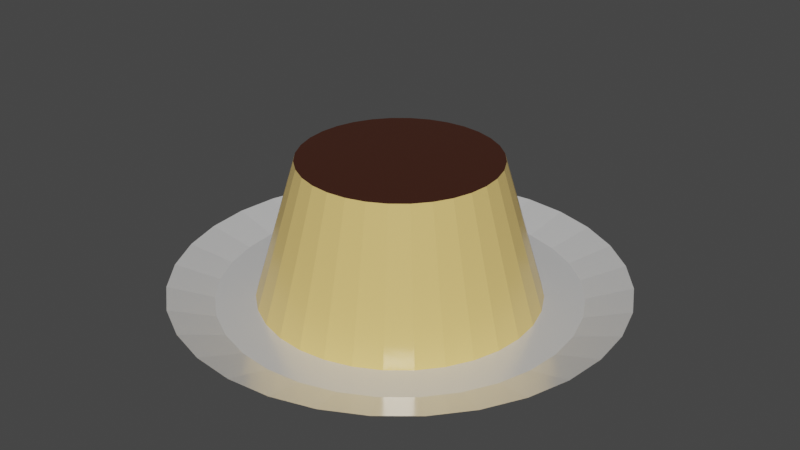 # Source: pudding.blend  (saved by Blender 2.80.75; exported with 4.5.12 LTS)
import bpy
from mathutils import Matrix  # noqa: F401  (used for matrix-valued properties, if any)

bpy.ops.wm.read_factory_settings(use_empty=True)
scene = bpy.context.scene
scene.name = 'Scene'

# ---- collections
col_collection = bpy.data.collections.new('Collection'); scene.collection.children.link(col_collection)

# ---- materials (node trees are filled in below, after node groups)
mat_material_001 = bpy.data.materials.new('Material.001')
mat_material_001.use_transparent_shadow = False
mat_material_002 = bpy.data.materials.new('Material.002')
mat_material_002.use_transparent_shadow = False
mat_material_003 = bpy.data.materials.new('Material.003')
mat_material_003.use_transparent_shadow = False

# ---- material node trees
mat_material_001.use_nodes = True; mat_material_001.node_tree.nodes.clear()
_N = mat_material_001.node_tree.nodes; _L = mat_material_001.node_tree.links
n0 = _N.new('ShaderNodeOutputMaterial'); n0.name = 'Material Output'; n0.location = (300, 300)
n1 = _N.new('ShaderNodeBsdfPrincipled'); n1.name = 'Principled BSDF'; n1.location = (10, 300)
n1.distribution = 'GGX'
n1.subsurface_method = 'BURLEY'
n1.inputs[0].default_value = (0.8, 0.5586, 0.1871, 1.0)
n1.inputs[2].default_value = 0.2583
n1.inputs[3].default_value = 1.45
n1.inputs[27].default_value = (0.0, 0.0, 0.0, 1.0)
n1.inputs[28].default_value = 1.0
_L.new(n1.outputs[0], n0.inputs[0])
n0.is_active_output = True
mat_material_002.use_nodes = True; mat_material_002.node_tree.nodes.clear()
_N = mat_material_002.node_tree.nodes; _L = mat_material_002.node_tree.links
n0 = _N.new('ShaderNodeOutputMaterial'); n0.name = 'Material Output'; n0.location = (300, 300)
n1 = _N.new('ShaderNodeBsdfPrincipled'); n1.name = 'Principled BSDF'; n1.location = (10, 300)
n1.distribution = 'GGX'
n1.subsurface_method = 'BURLEY'
n1.inputs[0].default_value = (0.06998, 0.02066, 0.01024, 1.0)
n1.inputs[1].default_value = 0.2583
n1.inputs[2].default_value = 0.35
n1.inputs[3].default_value = 1.45
n1.inputs[27].default_value = (0.0, 0.0, 0.0, 1.0)
n1.inputs[28].default_value = 1.0
_L.new(n1.outputs[0], n0.inputs[0])
n0.is_active_output = True
mat_material_003.use_nodes = True; mat_material_003.node_tree.nodes.clear()
_N = mat_material_003.node_tree.nodes; _L = mat_material_003.node_tree.links
n0 = _N.new('ShaderNodeOutputMaterial'); n0.name = 'Material Output'; n0.location = (300, 300)
n1 = _N.new('ShaderNodeBsdfPrincipled'); n1.name = 'Principled BSDF'; n1.location = (10, 300)
n1.distribution = 'GGX'
n1.subsurface_method = 'BURLEY'
n1.inputs[1].default_value = 0.325
n1.inputs[2].default_value = 0.2083
n1.inputs[3].default_value = 1.45
n1.inputs[27].default_value = (0.0, 0.0, 0.0, 1.0)
n1.inputs[28].default_value = 1.0
_L.new(n1.outputs[0], n0.inputs[0])
n0.is_active_output = True

# ---- world
world_world = bpy.data.worlds.new('World'); scene.world = world_world
world_world.use_nodes = True; world_world.node_tree.nodes.clear()
_N = world_world.node_tree.nodes; _L = world_world.node_tree.links
n0 = _N.new('ShaderNodeOutputWorld'); n0.name = 'World Output'; n0.location = (300, 300)
n1 = _N.new('ShaderNodeBackground'); n1.name = 'Background'; n1.location = (10, 300)
n1.inputs[0].default_value = (0.05088, 0.05088, 0.05088, 1.0)
_L.new(n1.outputs[0], n0.inputs[0])
n0.is_active_output = True
world_world.color = (0.05088, 0.05088, 0.05088)
world_world.use_sun_shadow = False
world_world.sun_shadow_jitter_overblur = 0.0

# ---- meshes
me_cylinder_002 = bpy.data.meshes.new('Cylinder.002')
me_cylinder_002.from_pydata([(0.0, 0.05, -0.025), (1.283e-09, 0.035, 0.025), (0.009755, 0.04904, -0.025), (0.006828, 0.03433, 0.025), (0.01913, 0.04619, -0.025), (0.01339, 0.03234, 0.025), (0.02778, 0.04157, -0.025), (0.01944, 0.0291, 0.025), (0.03536, 0.03536, -0.025), (0.02475, 0.02475, 0.025), (0.04157, 0.02778, -0.025), (0.0291, 0.01944, 0.025), (0.04619, 0.01913, -0.025), (0.03234, 0.01339, 0.025), (0.04904, 0.009755, -0.025), (0.03433, 0.006828, 0.025), (0.05, 3.775e-09, -0.025), (0.035, 7.322e-09, 0.025), (0.04904, -0.009755, -0.025), (0.03433, -0.006828, 0.025), (0.04619, -0.01913, -0.025), (0.03234, -0.01339, 0.025), (0.04157, -0.02778, -0.025), (0.0291, -0.01944, 0.025), (0.03536, -0.03536, -0.025), (0.02475, -0.02475, 0.025), (0.02778, -0.04157, -0.025), (0.01944, -0.0291, 0.025), (0.01913, -0.04619, -0.025), (0.01339, -0.03234, 0.025), (0.009755, -0.04904, -0.025), (0.006828, -0.03433, 0.025), (-1.629e-08, -0.05, -0.025), (-1.012e-08, -0.035, 0.025), (-0.009755, -0.04904, -0.025), (-0.006828, -0.03433, 0.025), (-0.01913, -0.04619, -0.025), (-0.01339, -0.03234, 0.025), (-0.02778, -0.04157, -0.025), (-0.01944, -0.0291, 0.025), (-0.03536, -0.03536, -0.025), (-0.02475, -0.02475, 0.025), (-0.04157, -0.02778, -0.025), (-0.0291, -0.01944, 0.025), (-0.04619, -0.01913, -0.025), (-0.03234, -0.01339, 0.025), (-0.04904, -0.009754, -0.025), (-0.03433, -0.006828, 0.025), (-0.05, 4.828e-08, -0.025), (-0.035, 3.848e-08, 0.025), (-0.04904, 0.009755, -0.025), (-0.03433, 0.006828, 0.025), (-0.04619, 0.01913, -0.025), (-0.03234, 0.01339, 0.025), (-0.04157, 0.02778, -0.025), (-0.0291, 0.01944, 0.025), (-0.03536, 0.03536, -0.025), (-0.02475, 0.02475, 0.025), (-0.02778, 0.04157, -0.025), (-0.01944, 0.0291, 0.025), (-0.01913, 0.04619, -0.025), (-0.01339, 0.03234, 0.025), (-0.009754, 0.04904, -0.025), (-0.006828, 0.03433, 0.025)], [], [(0, 1, 3, 2), (2, 3, 5, 4), (4, 5, 7, 6), (6, 7, 9, 8), (8, 9, 11, 10), (10, 11, 13, 12), (12, 13, 15, 14), (14, 15, 17, 16), (16, 17, 19, 18), (18, 19, 21, 20), (20, 21, 23, 22), (22, 23, 25, 24), (24, 25, 27, 26), (26, 27, 29, 28), (28, 29, 31, 30), (30, 31, 33, 32), (32, 33, 35, 34), (34, 35, 37, 36), (36, 37, 39, 38), (38, 39, 41, 40), (40, 41, 43, 42), (42, 43, 45, 44), (44, 45, 47, 46), (46, 47, 49, 48), (48, 49, 51, 50), (50, 51, 53, 52), (52, 53, 55, 54), (54, 55, 57, 56), (56, 57, 59, 58), (58, 59, 61, 60), (3, 1, 63, 61, 59, 57, 55, 53, 51, 49, 47, 45, 43, 41, 39, 37, 35, 33, 31, 29, 27, 25, 23, 21, 19, 17, 15, 13, 11, 9, 7, 5), (60, 61, 63, 62), (62, 63, 1, 0), (0, 2, 4, 6, 8, 10, 12, 14, 16, 18, 20, 22, 24, 26, 28, 30, 32, 34, 36, 38, 40, 42, 44, 46, 48, 50, 52, 54, 56, 58, 60, 62)])
me_cylinder_002.polygons.foreach_set('material_index', [0, 0, 0, 0, 0, 0, 0, 0, 0, 0, 0, 0, 0, 0, 0, 0, 0, 0, 0, 0, 0, 0, 0, 0, 0, 0, 0, 0, 0, 0, 1, 0, 0, 0])
_uv = me_cylinder_002.uv_layers.new(name='UVMap')
_uv.uv.foreach_set('vector', [1.0, 0.5, 1.0, 1.0, 0.9688, 1.0, 0.9688, 0.5, 0.9688, 0.5, 0.9688, 1.0, 0.9375, 1.0, 0.9375, 0.5, 0.9375, 0.5, 0.9375, 1.0, 0.9062, 1.0, 0.9062, 0.5, 0.9062, 0.5, 0.9062, 1.0, 0.875, 1.0, 0.875, 0.5, 0.875, 0.5, 0.875, 1.0, 0.8438, 1.0, 0.8438, 0.5, 0.8438, 0.5, 0.8438, 1.0, 0.8125, 1.0, 0.8125, 0.5, 0.8125, 0.5, 0.8125, 1.0, 0.7812, 1.0, 0.7812, 0.5, 0.7812, 0.5, 0.7812, 1.0, 0.75, 1.0, 0.75, 0.5, 0.75, 0.5, 0.75, 1.0, 0.7188, 1.0, 0.7188, 0.5, 0.7188, 0.5, 0.7188, 1.0, 0.6875, 1.0, 0.6875, 0.5, 0.6875, 0.5, 0.6875, 1.0, 0.6562, 1.0, 0.6562, 0.5, 0.6562, 0.5, 0.6562, 1.0, 0.625, 1.0, 0.625, 0.5, 0.625, 0.5, 0.625, 1.0, 0.5938, 1.0, 0.5938, 0.5, 0.5938, 0.5, 0.5938, 1.0, 0.5625, 1.0, 0.5625, 0.5, 0.5625, 0.5, 0.5625, 1.0, 0.5312, 1.0, 0.5312, 0.5, 0.5312, 0.5, 0.5312, 1.0, 0.5, 1.0, 0.5, 0.5, 0.5, 0.5, 0.5, 1.0, 0.4688, 1.0, 0.4688, 0.5, 0.4688, 0.5, 0.4688, 1.0, 0.4375, 1.0, 0.4375, 0.5, 0.4375, 0.5, 0.4375, 1.0, 0.4062, 1.0, 0.4062, 0.5, 0.4062, 0.5, 0.4062, 1.0, 0.375, 1.0, 0.375, 0.5, 0.375, 0.5, 0.375, 1.0, 0.3438, 1.0, 0.3438, 0.5, 0.3438, 0.5, 0.3438, 1.0, 0.3125, 1.0, 0.3125, 0.5, 0.3125, 0.5, 0.3125, 1.0, 0.2812, 1.0, 0.2812, 0.5, 0.2812, 0.5, 0.2812, 1.0, 0.25, 1.0, 0.25, 0.5, 0.25, 0.5, 0.25, 1.0, 0.2188, 1.0, 0.2188, 0.5, 0.2188, 0.5, 0.2188, 1.0, 0.1875, 1.0, 0.1875, 0.5, 0.1875, 0.5, 0.1875, 1.0, 0.1562, 1.0, 0.1562, 0.5, 0.1562, 0.5, 0.1562, 1.0, 0.125, 1.0, 0.125, 0.5, 0.125, 0.5, 0.125, 1.0, 0.09375, 1.0, 0.09375, 0.5, 0.09375, 0.5, 0.09375, 1.0, 0.0625, 1.0, 0.0625, 0.5, 0.2968, 0.4854, 0.25, 0.49, 0.2032, 0.4854, 0.1582, 0.4717, 0.1167, 0.4496, 0.08029, 0.4197, 0.05045, 0.3833, 0.02827, 0.3418, 0.01461, 0.2968, 0.01, 0.25, 0.01461, 0.2032, 0.02827, 0.1582, 0.05045, 0.1167, 0.08029, 0.08029, 0.1167, 0.05045, 0.1582, 0.02827, 0.2032, 0.01461, 0.25, 0.01, 0.2968, 0.01461, 0.3418, 0.02827, 0.3833, 0.05045, 0.4197, 0.08029, 0.4496, 0.1167, 0.4717, 0.1582, 0.4854, 0.2032, 0.49, 0.25, 0.4854, 0.2968, 0.4717, 0.3418, 0.4496, 0.3833, 0.4197, 0.4197, 0.3833, 0.4496, 0.3418, 0.4717, 0.0625, 0.5, 0.0625, 1.0, 0.03125, 1.0, 0.03125, 0.5, 0.03125, 0.5, 0.03125, 1.0, 0.0, 1.0, 0.0, 0.5, 0.75, 0.49, 0.7968, 0.4854, 0.8418, 0.4717, 0.8833, 0.4496, 0.9197, 0.4197, 0.9496, 0.3833, 0.9717, 0.3418, 0.9854, 0.2968, 0.99, 0.25, 0.9854, 0.2032, 0.9717, 0.1582, 0.9496, 0.1167, 0.9197, 0.08029, 0.8833, 0.05045, 0.8418, 0.02827, 0.7968, 0.01461, 0.75, 0.01, 0.7032, 0.01461, 0.6582, 0.02827, 0.6167, 0.05045, 0.5803, 0.08029, 0.5504, 0.1167, 0.5283, 0.1582, 0.5146, 0.2032, 0.51, 0.25, 0.5146, 0.2968, 0.5283, 0.3418, 0.5504, 0.3833, 0.5803, 0.4197, 0.6167, 0.4496, 0.6582, 0.4717, 0.7032, 0.4854])
me_cylinder_002.materials.append(mat_material_001)
me_cylinder_002.materials.append(mat_material_002)
me_cylinder_002.use_remesh_preserve_volume = False
me_cylinder_002.use_remesh_preserve_attributes = False
me_cylinder_002.use_mirror_vertex_groups = False
me_cylinder_002.update()
me_circle = bpy.data.meshes.new('Circle')
me_circle.from_pydata([(0.0, 0.08, 0.0), (-0.01561, 0.07846, 0.0), (-0.03061, 0.07391, 0.0), (-0.04445, 0.06652, 0.0), (-0.05657, 0.05657, 0.0), (-0.06652, 0.04445, 0.0), (-0.07391, 0.03061, 0.0), (-0.07846, 0.01561, 0.0), (-0.08, 6.04e-09, 0.0), (-0.07846, -0.01561, 0.0), (-0.07391, -0.03061, 0.0), (-0.06652, -0.04445, 0.0), (-0.05657, -0.05657, 0.0), (-0.04445, -0.06652, 0.0), (-0.03061, -0.07391, 0.0), (-0.01561, -0.07846, 0.0), (2.607e-08, -0.08, 0.0), (0.01561, -0.07846, 0.0), (0.03061, -0.07391, 0.0), (0.04445, -0.06652, 0.0), (0.05657, -0.05657, 0.0), (0.06652, -0.04445, 0.0), (0.07391, -0.03061, 0.0), (0.07846, -0.01561, 0.0), (0.08, 7.725e-08, 0.0), (0.07846, 0.01561, 0.0), (0.07391, 0.03061, 0.0), (0.06652, 0.04445, 0.0), (0.05657, 0.05657, 0.0), (0.04445, 0.06652, 0.0), (0.03061, 0.07391, 0.0), (0.01561, 0.07846, 0.0), (-0.01249, 0.06277, -0.005), (-1.688e-09, 0.064, -0.005), (-0.02449, 0.05913, -0.005), (-0.03556, 0.05321, -0.005), (-0.04525, 0.04525, -0.005), (-0.05321, 0.03556, -0.005), (-0.05913, 0.02449, -0.005), (-0.06277, 0.01249, -0.005), (-0.064, 1e-08, -0.005), (-0.06277, -0.01249, -0.005), (-0.05913, -0.02449, -0.005), (-0.05321, -0.03556, -0.005), (-0.04525, -0.04525, -0.005), (-0.03556, -0.05321, -0.005), (-0.02449, -0.05913, -0.005), (-0.01249, -0.06277, -0.005), (1.917e-08, -0.064, -0.005), (0.01249, -0.06277, -0.005), (0.02449, -0.05913, -0.005), (0.03556, -0.05321, -0.005), (0.04525, -0.04525, -0.005), (0.05321, -0.03556, -0.005), (0.05913, -0.02449, -0.005), (0.06277, -0.01249, -0.005), (0.064, 6.697e-08, -0.005), (0.06277, 0.01249, -0.005), (0.05913, 0.02449, -0.005), (0.05321, 0.03556, -0.005), (0.04525, 0.04525, -0.005), (0.03556, 0.05321, -0.005), (0.02449, 0.05913, -0.005), (0.01249, 0.06277, -0.005)], [], [(33, 32, 34, 35, 36, 37, 38, 39, 40, 41, 42, 43, 44, 45, 46, 47, 48, 49, 50, 51, 52, 53, 54, 55, 56, 57, 58, 59, 60, 61, 62, 63), (24, 25, 57, 56), (11, 12, 44, 43), (25, 26, 58, 57), (12, 13, 45, 44), (26, 27, 59, 58), (13, 14, 46, 45), (0, 1, 32, 33), (27, 28, 60, 59), (14, 15, 47, 46), (1, 2, 34, 32), (28, 29, 61, 60), (15, 16, 48, 47), (2, 3, 35, 34), (29, 30, 62, 61), (16, 17, 49, 48), (3, 4, 36, 35), (30, 31, 63, 62), (17, 18, 50, 49), (4, 5, 37, 36), (31, 0, 33, 63), (18, 19, 51, 50), (5, 6, 38, 37), (19, 20, 52, 51), (6, 7, 39, 38), (20, 21, 53, 52), (7, 8, 40, 39), (21, 22, 54, 53), (8, 9, 41, 40), (22, 23, 55, 54), (9, 10, 42, 41), (23, 24, 56, 55), (10, 11, 43, 42)])
_uv = me_circle.uv_layers.new(name='UVMap')
_uv.uv.foreach_set('vector', [0.5, 1.0, 0.4025, 0.9904, 0.3087, 0.9619, 0.2222, 0.9157, 0.1464, 0.8536, 0.08427, 0.7778, 0.03806, 0.6913, 0.009607, 0.5975, 0.0, 0.5, 0.009607, 0.4025, 0.03806, 0.3087, 0.08427, 0.2222, 0.1464, 0.1464, 0.2222, 0.08427, 0.3087, 0.03806, 0.4025, 0.009607, 0.5, 0.0, 0.5975, 0.009607, 0.6913, 0.03806, 0.7778, 0.08427, 0.8536, 0.1464, 0.9157, 0.2222, 0.9619, 0.3087, 0.9904, 0.4025, 1.0, 0.5, 0.9904, 0.5975, 0.9619, 0.6913, 0.9157, 0.7778, 0.8536, 0.8536, 0.7778, 0.9157, 0.6913, 0.9619, 0.5975, 0.9904, 1.0, 0.5, 0.9904, 0.5975, 0.9904, 0.5975, 1.0, 0.5, 0.08427, 0.2222, 0.1464, 0.1464, 0.1464, 0.1464, 0.08427, 0.2222, 0.9904, 0.5975, 0.9619, 0.6913, 0.9619, 0.6913, 0.9904, 0.5975, 0.1464, 0.1464, 0.2222, 0.08427, 0.2222, 0.08427, 0.1464, 0.1464, 0.9619, 0.6913, 0.9157, 0.7778, 0.9157, 0.7778, 0.9619, 0.6913, 0.2222, 0.08427, 0.3087, 0.03806, 0.3087, 0.03806, 0.2222, 0.08427, 0.5, 1.0, 0.4025, 0.9904, 0.4025, 0.9904, 0.5, 1.0, 0.9157, 0.7778, 0.8536, 0.8536, 0.8536, 0.8536, 0.9157, 0.7778, 0.3087, 0.03806, 0.4025, 0.009607, 0.4025, 0.009607, 0.3087, 0.03806, 0.4025, 0.9904, 0.3087, 0.9619, 0.3087, 0.9619, 0.4025, 0.9904, 0.8536, 0.8536, 0.7778, 0.9157, 0.7778, 0.9157, 0.8536, 0.8536, 0.4025, 0.009607, 0.5, 0.0, 0.5, 0.0, 0.4025, 0.009607, 0.3087, 0.9619, 0.2222, 0.9157, 0.2222, 0.9157, 0.3087, 0.9619, 0.7778, 0.9157, 0.6913, 0.9619, 0.6913, 0.9619, 0.7778, 0.9157, 0.5, 0.0, 0.5975, 0.009607, 0.5975, 0.009607, 0.5, 0.0, 0.2222, 0.9157, 0.1464, 0.8536, 0.1464, 0.8536, 0.2222, 0.9157, 0.6913, 0.9619, 0.5975, 0.9904, 0.5975, 0.9904, 0.6913, 0.9619, 0.5975, 0.009607, 0.6913, 0.03806, 0.6913, 0.03806, 0.5975, 0.009607, 0.1464, 0.8536, 0.08427, 0.7778, 0.08427, 0.7778, 0.1464, 0.8536, 0.5975, 0.9904, 0.5, 1.0, 0.5, 1.0, 0.5975, 0.9904, 0.6913, 0.03806, 0.7778, 0.08427, 0.7778, 0.08427, 0.6913, 0.03806, 0.08427, 0.7778, 0.03806, 0.6913, 0.03806, 0.6913, 0.08427, 0.7778, 0.7778, 0.08427, 0.8536, 0.1464, 0.8536, 0.1464, 0.7778, 0.08427, 0.03806, 0.6913, 0.009607, 0.5975, 0.009607, 0.5975, 0.03806, 0.6913, 0.8536, 0.1464, 0.9157, 0.2222, 0.9157, 0.2222, 0.8536, 0.1464, 0.009607, 0.5975, 0.0, 0.5, 0.0, 0.5, 0.009607, 0.5975, 0.9157, 0.2222, 0.9619, 0.3087, 0.9619, 0.3087, 0.9157, 0.2222, 0.0, 0.5, 0.009607, 0.4025, 0.009607, 0.4025, 0.0, 0.5, 0.9619, 0.3087, 0.9904, 0.4025, 0.9904, 0.4025, 0.9619, 0.3087, 0.009607, 0.4025, 0.03806, 0.3087, 0.03806, 0.3087, 0.009607, 0.4025, 0.9904, 0.4025, 1.0, 0.5, 1.0, 0.5, 0.9904, 0.4025, 0.03806, 0.3087, 0.08427, 0.2222, 0.08427, 0.2222, 0.03806, 0.3087])
me_circle.materials.append(mat_material_003)
me_circle.use_remesh_preserve_volume = False
me_circle.use_remesh_preserve_attributes = False
me_circle.use_mirror_vertex_groups = False
me_circle.update()

# ---- objects
ob_cylinder = bpy.data.objects.new('Cylinder', me_cylinder_002)
ob_circle = bpy.data.objects.new('Circle', me_circle)

# ---- transforms, parenting, visibility, modifiers, constraints
ob_cylinder.location = (0.0, 0.0, 0.025)
ob_cylinder.lineart.crease_threshold = 0.0
ob_circle.location = (0.0, 0.0, 0.005)
ob_circle.lineart.crease_threshold = 0.0

# ---- collection membership
col_collection.objects.link(ob_cylinder)
col_collection.objects.link(ob_circle)

# ---- scene / render settings (as saved in the file)
scene.frame_start = 1; scene.frame_end = 250; scene.frame_set(1)
scene.render.engine = 'BLENDER_EEVEE_NEXT'
scene.cycles.use_denoising = False
scene.cycles.samples = 128
scene.cycles.sampling_pattern = 'TABULATED_SOBOL'
scene.cycles.use_adaptive_sampling = False
scene.cycles.use_light_tree = False
scene.view_settings.view_transform = 'Filmic'
bpy.context.view_layer.update()

# ---- added for rendering (the .blend has no active camera and no usable light): camera, sun
cam_auto = bpy.data.cameras.new('AutoCamera')
cam_auto.lens = 50.0
cam_auto.sensor_width = 36.0
cam_auto.clip_end = 1000.0
ob_auto_camera = bpy.data.objects.new('AutoCamera', cam_auto)
scene.collection.objects.link(ob_auto_camera)
ob_auto_camera.location = (0.214405, -0.257286, 0.196524)
ob_auto_camera.rotation_euler = (1.09748, -7.21219e-08, 0.694738)
scene.camera = ob_auto_camera
light_auto_sun = bpy.data.lights.new('AutoSun', 'SUN')
light_auto_sun.energy = 3.0
light_auto_sun.angle = 0.0523599
ob_auto_sun = bpy.data.objects.new('AutoSun', light_auto_sun)
scene.collection.objects.link(ob_auto_sun)
ob_auto_sun.rotation_euler = (0.872665, 0.174533, 0.523599)
bpy.context.view_layer.update()
